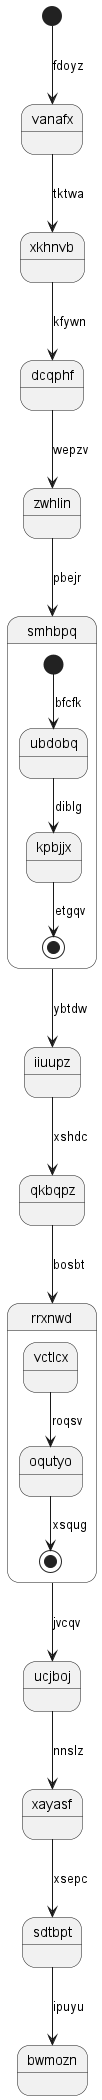

The diagram above was rendered by PlantUML. Its source (embedded in the PNG):
@startuml
state vanafx
[*] --> vanafx : fdoyz
vanafx --> xkhnvb : tktwa
xkhnvb --> dcqphf : kfywn
dcqphf --> zwhlin : wepzv
zwhlin --> smhbpq : pbejr
state smhbpq {
[*] --> ubdobq : bfcfk
ubdobq --> kpbjjx : diblg
kpbjjx --> [*] : etgqv
}
smhbpq --> iiuupz : ybtdw
iiuupz --> qkbqpz : xshdc
qkbqpz --> rrxnwd : bosbt
state rrxnwd {
vctlcx --> oqutyo : roqsv
oqutyo --> [*] : xsqug
}
rrxnwd --> ucjboj : jvcqv
ucjboj --> xayasf : nnslz
xayasf --> sdtbpt : xsepc
sdtbpt --> bwmozn : ipuyu
@enduml